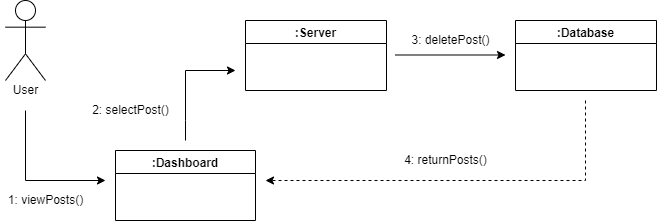

The diagram above was exported from draw.io. Its source (the exported page's mxGraphModel, read from the mxfile embedded in the PNG):
<mxGraphModel dx="850" dy="471" grid="1" gridSize="10" guides="1" tooltips="1" connect="1" arrows="1" fold="1" page="1" pageScale="1" pageWidth="827" pageHeight="1169" math="0" shadow="0">
  <root>
    <mxCell id="0" />
    <mxCell id="1" parent="0" />
    <mxCell id="fkkHPoWql_Lpbyr-S2tk-1" value="Actor" style="shape=umlActor;verticalLabelPosition=bottom;verticalAlign=top;html=1;outlineConnect=0;fontFamily=Helvetica;fontColor=#FFFFFF;" parent="1" vertex="1">
      <mxGeometry x="40" y="80" width="40" height="80" as="geometry" />
    </mxCell>
    <mxCell id="fkkHPoWql_Lpbyr-S2tk-10" value="" style="endArrow=classic;html=1;rounded=0;fontFamily=Helvetica;fontColor=#FFFFFF;" parent="1" edge="1">
      <mxGeometry width="50" height="50" relative="1" as="geometry">
        <mxPoint x="220" y="220" as="sourcePoint" />
        <mxPoint x="270" y="150" as="targetPoint" />
        <Array as="points">
          <mxPoint x="220" y="200" />
          <mxPoint x="220" y="150" />
        </Array>
      </mxGeometry>
    </mxCell>
    <mxCell id="fkkHPoWql_Lpbyr-S2tk-14" value=":Server" style="swimlane;fontFamily=Helvetica;fontColor=#000000;" parent="1" vertex="1">
      <mxGeometry x="280" y="100" width="141" height="70" as="geometry" />
    </mxCell>
    <mxCell id="fkkHPoWql_Lpbyr-S2tk-15" value=":Dashboard" style="swimlane;fontFamily=Helvetica;fontColor=#000000;startSize=23;" parent="1" vertex="1">
      <mxGeometry x="150" y="230" width="140" height="70" as="geometry" />
    </mxCell>
    <mxCell id="fkkHPoWql_Lpbyr-S2tk-27" value="User" style="text;html=1;resizable=0;autosize=1;align=center;verticalAlign=middle;points=[];fillColor=none;strokeColor=none;rounded=0;fontFamily=Helvetica;fontColor=#000000;" parent="1" vertex="1">
      <mxGeometry x="40" y="160" width="40" height="20" as="geometry" />
    </mxCell>
    <mxCell id="fkkHPoWql_Lpbyr-S2tk-29" value="" style="endArrow=classic;html=1;rounded=0;fontFamily=Helvetica;fontColor=#FFFFFF;" parent="1" edge="1">
      <mxGeometry width="50" height="50" relative="1" as="geometry">
        <mxPoint x="60" y="190" as="sourcePoint" />
        <mxPoint x="140" y="260" as="targetPoint" />
        <Array as="points">
          <mxPoint x="60" y="260" />
        </Array>
      </mxGeometry>
    </mxCell>
    <mxCell id="fkkHPoWql_Lpbyr-S2tk-39" value="1: viewPosts()" style="text;html=1;resizable=0;autosize=1;align=center;verticalAlign=middle;points=[];fillColor=none;strokeColor=none;rounded=0;fontFamily=Helvetica;fontColor=#000000;" parent="1" vertex="1">
      <mxGeometry x="35" y="270" width="90" height="20" as="geometry" />
    </mxCell>
    <mxCell id="Mn-FH7ZmSFXdcmFzlfdr-1" value=":Database" style="swimlane;fontFamily=Helvetica;fontColor=#000000;" vertex="1" parent="1">
      <mxGeometry x="550" y="100" width="141" height="70" as="geometry" />
    </mxCell>
    <mxCell id="Mn-FH7ZmSFXdcmFzlfdr-14" value="" style="endArrow=classic;html=1;rounded=0;" edge="1" parent="1">
      <mxGeometry width="50" height="50" relative="1" as="geometry">
        <mxPoint x="430" y="134.5" as="sourcePoint" />
        <mxPoint x="540" y="134.5" as="targetPoint" />
      </mxGeometry>
    </mxCell>
    <mxCell id="Mn-FH7ZmSFXdcmFzlfdr-21" value="2: selectPost()" style="text;html=1;resizable=0;autosize=1;align=center;verticalAlign=middle;points=[];fillColor=none;strokeColor=none;rounded=0;" vertex="1" parent="1">
      <mxGeometry x="120" y="180" width="90" height="20" as="geometry" />
    </mxCell>
    <mxCell id="Mn-FH7ZmSFXdcmFzlfdr-22" value="3: deletePost()" style="text;html=1;resizable=0;autosize=1;align=center;verticalAlign=middle;points=[];fillColor=none;strokeColor=none;rounded=0;" vertex="1" parent="1">
      <mxGeometry x="440" y="110" width="90" height="20" as="geometry" />
    </mxCell>
    <mxCell id="Mn-FH7ZmSFXdcmFzlfdr-24" value="" style="endArrow=classic;html=1;rounded=0;dashed=1;" edge="1" parent="1">
      <mxGeometry width="50" height="50" relative="1" as="geometry">
        <mxPoint x="620" y="180" as="sourcePoint" />
        <mxPoint x="300" y="260" as="targetPoint" />
        <Array as="points">
          <mxPoint x="620" y="260" />
        </Array>
      </mxGeometry>
    </mxCell>
    <mxCell id="Mn-FH7ZmSFXdcmFzlfdr-25" value="4: returnPosts()" style="text;html=1;resizable=0;autosize=1;align=center;verticalAlign=middle;points=[];fillColor=none;strokeColor=none;rounded=0;" vertex="1" parent="1">
      <mxGeometry x="430" y="230" width="100" height="20" as="geometry" />
    </mxCell>
  </root>
</mxGraphModel>